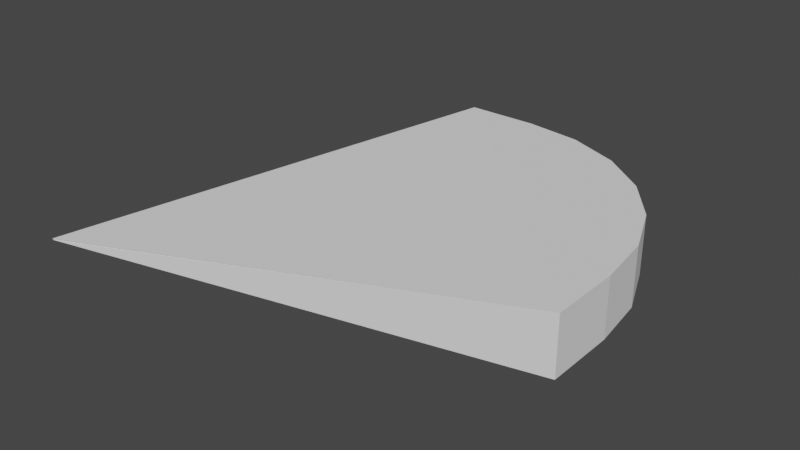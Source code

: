 # Source: sector.blend  (saved by Blender 2.82.7; exported with 4.5.12 LTS)
import bpy
from mathutils import Matrix  # noqa: F401  (used for matrix-valued properties, if any)

bpy.ops.wm.read_factory_settings(use_empty=True)
scene = bpy.context.scene
scene.name = 'Scene'

# ---- collections
col_collection = bpy.data.collections.new('Collection'); scene.collection.children.link(col_collection)

# ---- world
world_world = bpy.data.worlds.new('World'); scene.world = world_world
world_world.use_nodes = True; world_world.node_tree.nodes.clear()
_N = world_world.node_tree.nodes; _L = world_world.node_tree.links
n0 = _N.new('ShaderNodeOutputWorld'); n0.name = 'World Output'; n0.location = (300, 300)
n1 = _N.new('ShaderNodeBackground'); n1.name = 'Background'; n1.location = (10, 300)
n1.inputs[0].default_value = (0.05088, 0.05088, 0.05088, 1.0)
_L.new(n1.outputs[0], n0.inputs[0])
n0.is_active_output = True
world_world.color = (0.05088, 0.05088, 0.05088)
world_world.use_sun_shadow = False
world_world.sun_shadow_jitter_overblur = 0.0

# ---- meshes
me_cube_001 = bpy.data.meshes.new('Cube.001')
me_cube_001.from_pydata([(-1.935, -1.943, -0.003984), (-1.941, -1.945, 0.03249), (-1.0, 1.0, -1.0), (-1.0, 1.0, 1.0), (1.0, -1.0, -1.0), (1.0, -1.0, 1.0), (-1.937, -1.938, 0.0), (-0.5104, 1.0, -1.0), (1.0, -0.5104, -1.0), (-0.1195, 0.9485, -1.0), (0.2448, 0.7976, -1.0), (0.5576, 0.5576, -1.0), (0.7976, 0.2448, -1.0), (0.9485, -0.1195, -1.0), (1.0, -0.5104, 1.0), (-0.5104, 1.0, 1.0), (0.9485, -0.1195, 1.0), (0.7976, 0.2448, 1.0), (0.5576, 0.5576, 1.0), (0.2448, 0.7976, 1.0), (-0.1195, 0.9485, 1.0)], [], [(0, 6, 1, 3, 2), (8, 14, 5, 4), (14, 16, 17, 18, 19, 20, 15, 3, 1, 5), (4, 5, 1, 6, 0), (2, 3, 15, 7), (14, 8, 13, 16), (16, 13, 12, 17), (17, 12, 11, 18), (18, 11, 10, 19), (19, 10, 9, 20), (20, 9, 7, 15), (2, 7, 9, 10, 11, 12, 13, 8, 4, 0)])
_uv = me_cube_001.uv_layers.new(name='UVMap')
_uv.uv.foreach_set('vector', [0.375, 0.0, 0.5, 0.0, 0.625, 0.0, 0.625, 0.25, 0.375, 0.25, 0.375, 0.6888, 0.625, 0.6888, 0.625, 0.75, 0.375, 0.75, 0.625, 0.6888, 0.6271, 0.6399, 0.6334, 0.5944, 0.6434, 0.5184, 0.6565, 0.4455, 0.6716, 0.4089, 0.8138, 0.5, 0.875, 0.5, 0.875, 0.75, 0.625, 0.75, 0.375, 0.75, 0.625, 0.75, 0.625, 1.0, 0.5, 1.0, 0.375, 1.0, 0.375, 0.25, 0.625, 0.25, 0.625, 0.3112, 0.375, 0.3112, 0.625, 0.6888, 0.375, 0.6888, 0.3729, 0.6399, 0.6271, 0.6399, 0.6271, 0.6399, 0.3729, 0.6399, 0.3666, 0.5944, 0.6334, 0.5944, 0.6334, 0.5944, 0.3666, 0.5944, 0.3566, 0.5184, 0.6434, 0.5184, 0.6434, 0.5184, 0.3566, 0.5184, 0.3435, 0.4455, 0.6565, 0.4455, 0.6565, 0.4455, 0.3435, 0.4455, 0.3284, 0.4089, 0.6716, 0.4089, 0.6716, 0.4089, 0.3284, 0.4089, 0.375, 0.3112, 0.625, 0.3112, 0.125, 0.5, 0.1862, 0.5, 0.3284, 0.4089, 0.3435, 0.4455, 0.3566, 0.5184, 0.3666, 0.5944, 0.3729, 0.6399, 0.375, 0.6888, 0.375, 0.75, 0.125, 0.75])
me_cube_001.use_remesh_fix_poles = True
me_cube_001.use_remesh_preserve_attributes = False
me_cube_001.use_mirror_vertex_groups = False
me_cube_001.update()

# ---- objects
ob_cube = bpy.data.objects.new('Cube', me_cube_001)

# ---- transforms, parenting, visibility, modifiers, constraints
ob_cube.location = (0.0, 0.0, 0.0)
ob_cube.scale = (1.0, 1.0, 0.2)
ob_cube.lineart.crease_threshold = 0.0

# ---- collection membership
col_collection.objects.link(ob_cube)

# ---- scene / render settings (as saved in the file)
scene.frame_start = 1; scene.frame_end = 250; scene.frame_set(1)
scene.render.engine = 'BLENDER_EEVEE_NEXT'
scene.cycles.use_denoising = False
scene.cycles.samples = 128
scene.cycles.sampling_pattern = 'TABULATED_SOBOL'
scene.cycles.use_adaptive_sampling = False
scene.cycles.use_light_tree = False
scene.view_settings.view_transform = 'Filmic'
bpy.context.view_layer.update()

# ---- added for rendering (the .blend has no active camera and no usable light): camera, sun
cam_auto = bpy.data.cameras.new('AutoCamera')
cam_auto.lens = 50.0
cam_auto.sensor_width = 36.0
cam_auto.clip_end = 1000.0
ob_auto_camera = bpy.data.objects.new('AutoCamera', cam_auto)
scene.collection.objects.link(ob_auto_camera)
ob_auto_camera.location = (3.39836, -5.11552, 3.09522)
ob_auto_camera.rotation_euler = (1.09748, -7.21219e-08, 0.694738)
scene.camera = ob_auto_camera
light_auto_sun = bpy.data.lights.new('AutoSun', 'SUN')
light_auto_sun.energy = 3.0
light_auto_sun.angle = 0.0523599
ob_auto_sun = bpy.data.objects.new('AutoSun', light_auto_sun)
scene.collection.objects.link(ob_auto_sun)
ob_auto_sun.rotation_euler = (0.872665, 0.174533, 0.523599)
bpy.context.view_layer.update()
